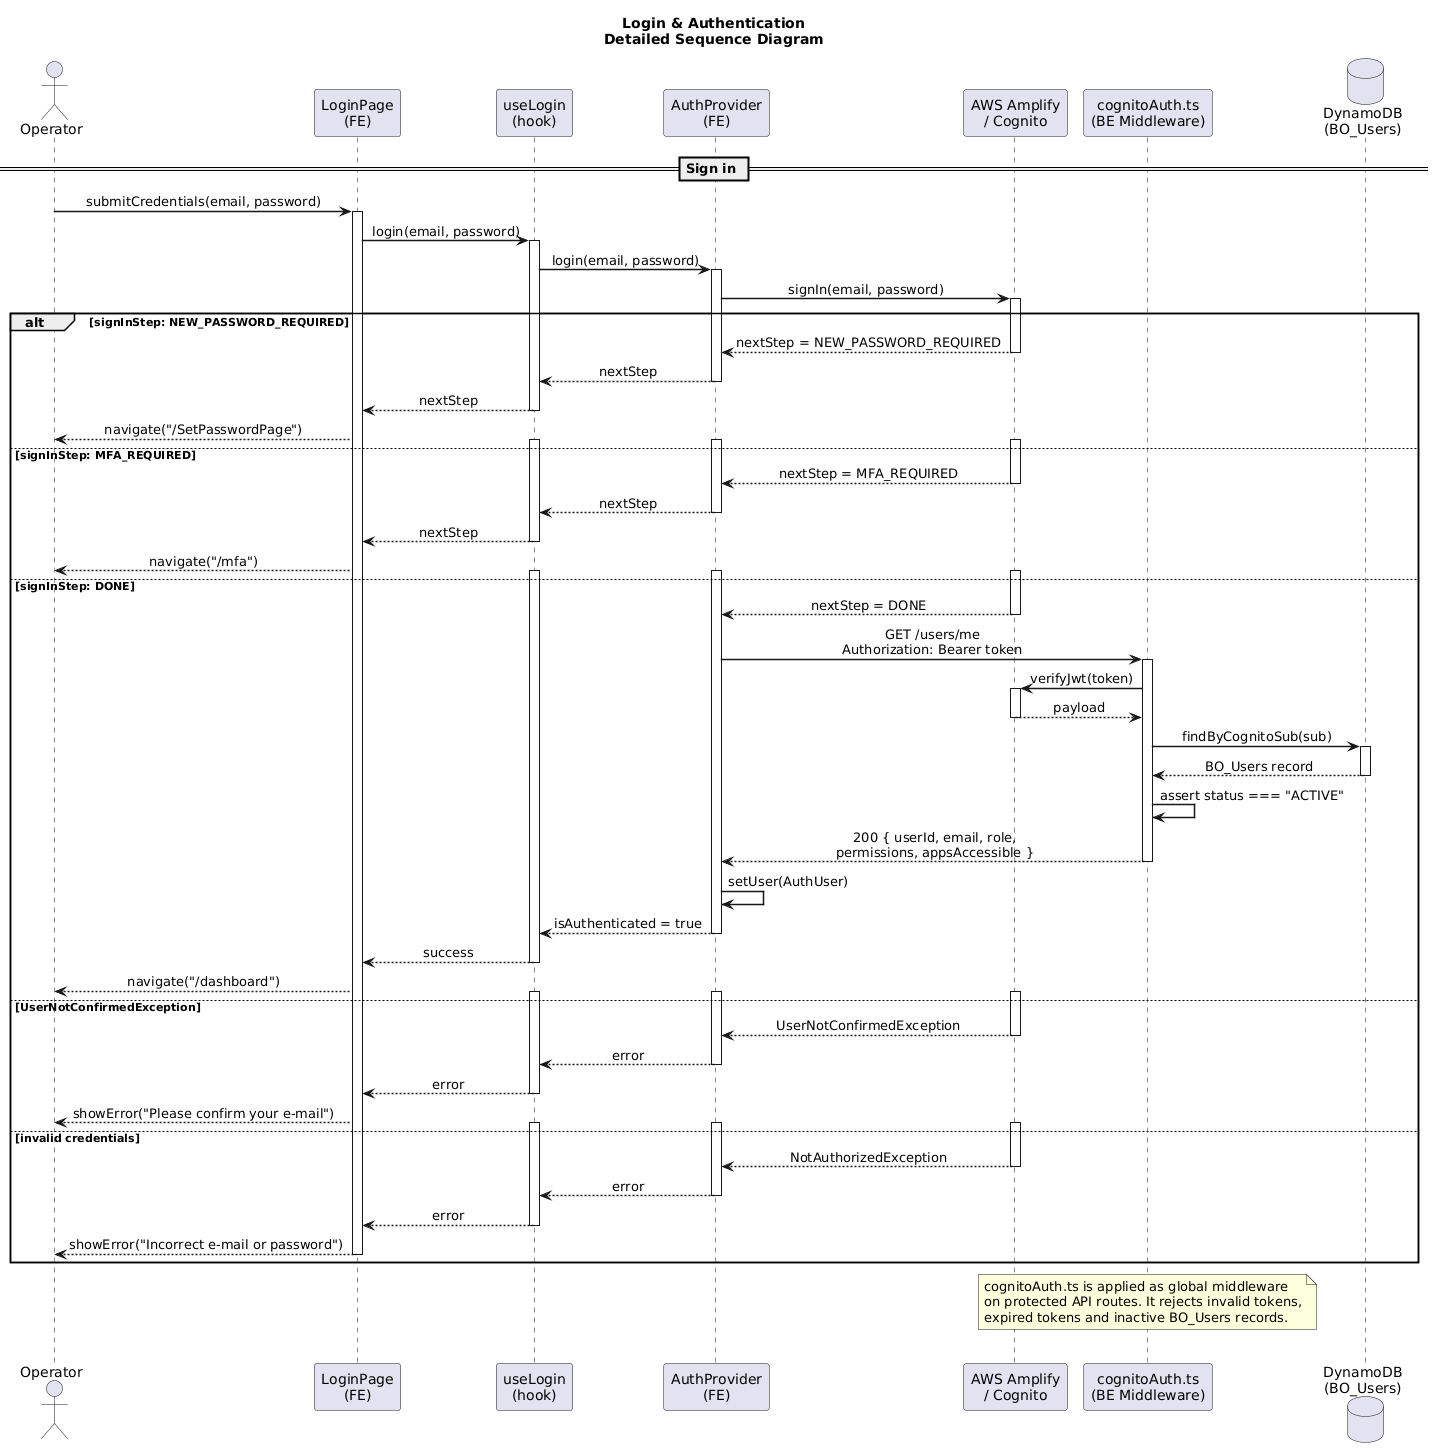

The diagram above was rendered by PlantUML. Its source (embedded in the PNG):
@startuml
title Login & Authentication\nDetailed Sequence Diagram

skinparam sequenceMessageAlign center
skinparam sequenceArrowThickness 1.5
skinparam BoxPadding 10

actor "Operator" as OP
participant "LoginPage\n(FE)" as oP
participant "useLogin\n(hook)" as Uo
participant "AuthProvider\n(FE)" as AP
participant "AWS Amplify\n/ Cognito" as COG
participant "cognitoAuth.ts\n(BE Middleware)" as MW
database "DynamoDB\n(BO_Users)" as DDO

== Sign in ==
OP -> oP : submitCredentials(email, password)
activate oP
oP -> Uo : login(email, password)
activate Uo
Uo -> AP : login(email, password)
activate AP
AP -> COG : signIn(email, password)
activate COG

alt signInStep: NEW_PASSWORD_REQUIRED
  COG --> AP : nextStep = NEW_PASSWORD_REQUIRED
  deactivate
  AP --> Uo : nextStep
  deactivate
  Uo --> oP : nextStep
  deactivate
  oP --> OP : navigate("/SetPasswordPage")

else signInStep: MFA_REQUIRED
    activate COG
    activate AP
    activate Uo

COG --> AP : nextStep = MFA_REQUIRED
  deactivate COG
  AP --> Uo : nextStep
  deactivate AP
  Uo --> oP : nextStep
  deactivate Uo
  oP --> OP : navigate("/mfa")

else signInStep: DONE
    activate COG
    activate AP
    activate Uo
    COG --> AP : nextStep = DONE
    deactivate COG


  AP -> MW : GET /users/me\nAuthorization: Bearer token
  activate MW
  MW -> COG : verifyJwt(token)
  activate COG
  COG --> MW : payload
  deactivate COG
  MW -> DDO : findByCognitoSub(sub)
  activate DDO
  DDO --> MW : BO_Users record
  deactivate DDO
  MW -> MW : assert status === "ACTIVE"
  MW --> AP : 200 { userId, email, role,\npermissions, appsAccessible }
  deactivate MW

  AP -> AP : setUser(AuthUser)
  AP --> Uo : isAuthenticated = true
    deactivate AP
    Uo --> oP : success
  deactivate Uo
  oP --> OP : navigate("/dashboard")

else UserNotConfirmedException
activate COG
    activate AP
    activate Uo
  COG --> AP : UserNotConfirmedException
  deactivate COG
  AP --> Uo : error
  deactivate AP
  Uo --> oP : error
  deactivate Uo
  oP --> OP : showError("Please confirm your e-mail")

else invalid credentials
activate COG
    activate AP
    activate Uo
  COG --> AP : NotAuthorizedException
  deactivate COG
  AP --> Uo : error
  deactivate AP
  Uo --> oP : error
  deactivate Uo
  oP --> OP : showError("Incorrect e-mail or password")
deactivate oP
end

note over MW
  cognitoAuth.ts is applied as global middleware
  on protected API routes. It rejects invalid tokens,
  expired tokens and inactive BO_Users records.
end note
||20||
@enduml